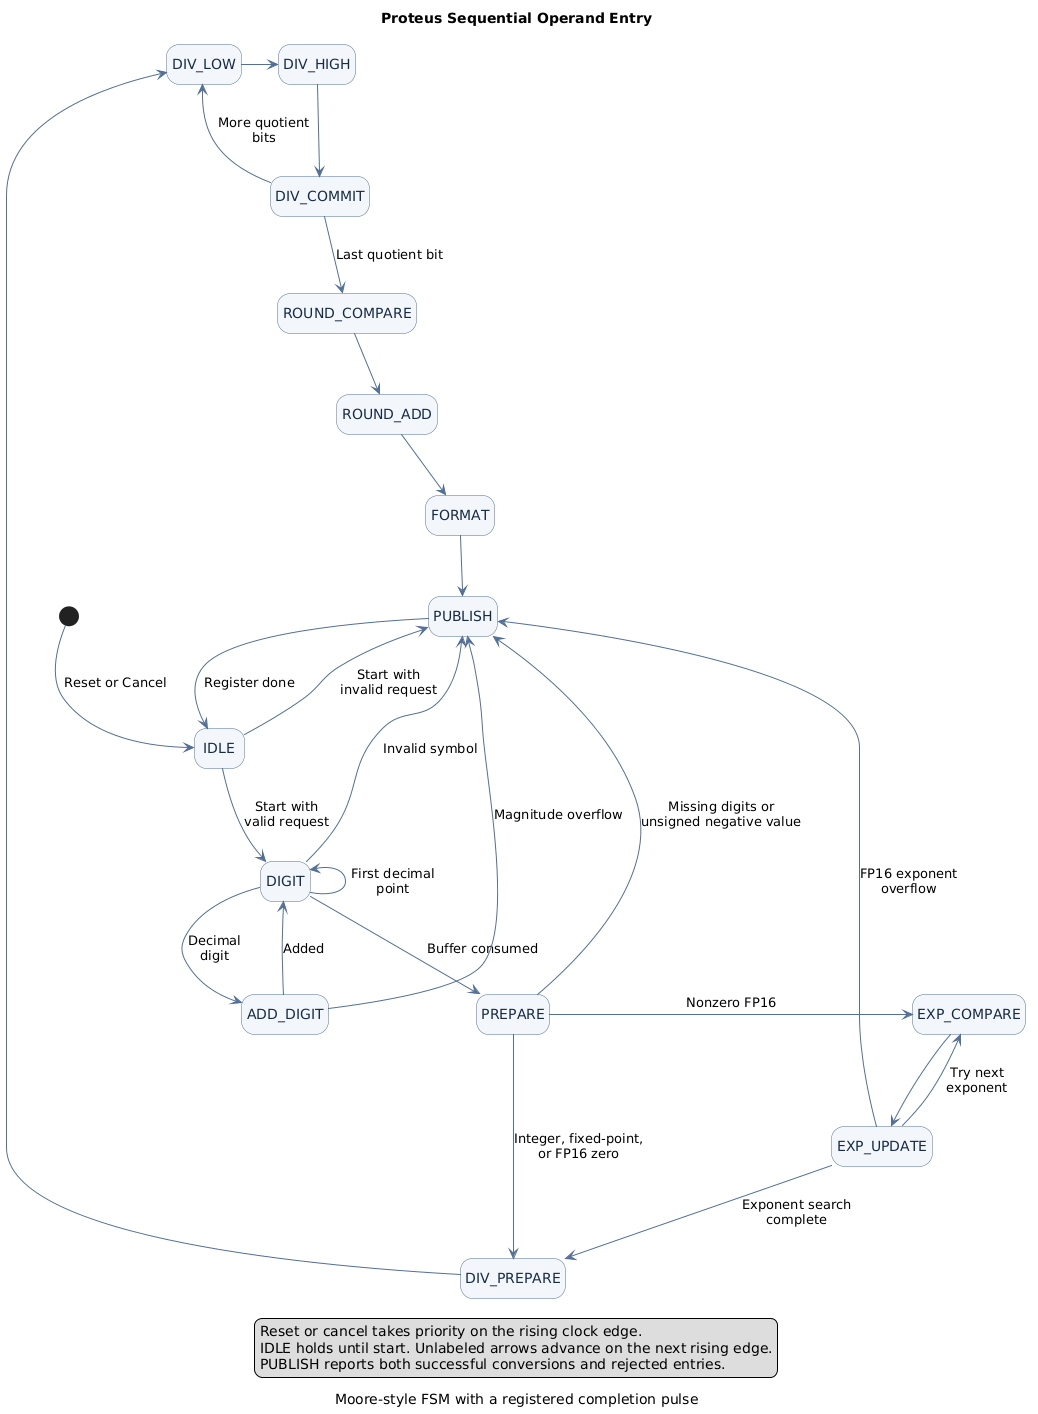

The diagram above was rendered by PlantUML. Its source (embedded in the PNG):
@startuml
title Proteus Sequential Operand Entry
caption Moore-style FSM with a registered completion pulse

hide empty description
skinparam shadowing false
skinparam state {
    BackgroundColor #F3F7FC
    BorderColor #537098
    FontColor #172B46
}
skinparam ArrowColor #537098

state "IDLE" as Idle
state "DIGIT" as Digit
state "ADD_DIGIT" as AddDigit
state "PREPARE" as Prepare
state "EXP_COMPARE" as ExpCompare
state "EXP_UPDATE" as ExpUpdate
state "DIV_PREPARE" as DivPrepare
state "DIV_LOW" as DivLow
state "DIV_HIGH" as DivHigh
state "DIV_COMMIT" as DivCommit
state "ROUND_COMPARE" as RoundCompare
state "ROUND_ADD" as RoundAdd
state "FORMAT" as Format
state "PUBLISH" as Publish

[*] -down-> Idle : Reset or Cancel

Idle -down-> Digit : Start with\nvalid request
Idle --> Publish : Start with\ninvalid request

Digit -down-> AddDigit : Decimal\ndigit
AddDigit -up-> Digit : Added
Digit -left-> Digit : First decimal\npoint
Digit -down-> Prepare : Buffer consumed
Digit --> Publish : Invalid symbol
AddDigit --> Publish : Magnitude overflow

Prepare -right-> ExpCompare : Nonzero FP16
ExpCompare -down-> ExpUpdate
ExpUpdate -up-> ExpCompare : Try next\nexponent
ExpUpdate --> Publish : FP16 exponent\noverflow
ExpUpdate -down-> DivPrepare : Exponent search\ncomplete
Prepare -down-> DivPrepare : Integer, fixed-point,\nor FP16 zero
Prepare --> Publish : Missing digits or\nunsigned negative value

DivPrepare -down-> DivLow
DivLow -right-> DivHigh
DivHigh -down-> DivCommit
DivCommit -up-> DivLow : More quotient\nbits
DivCommit -down-> RoundCompare : Last quotient bit

RoundCompare -down-> RoundAdd
RoundAdd -down-> Format
Format -down-> Publish
Publish --> Idle : Register done

legend bottom
  Reset or cancel takes priority on the rising clock edge.
  IDLE holds until start. Unlabeled arrows advance on the next rising edge.
  PUBLISH reports both successful conversions and rejected entries.
endlegend
@enduml